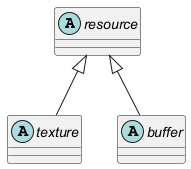

The diagram above was rendered by PlantUML. Its source (embedded in the PNG):
@startuml

abstract class resource

abstract class texture
abstract class buffer

texture -up-|> resource
buffer -up-|> resource

@enduml